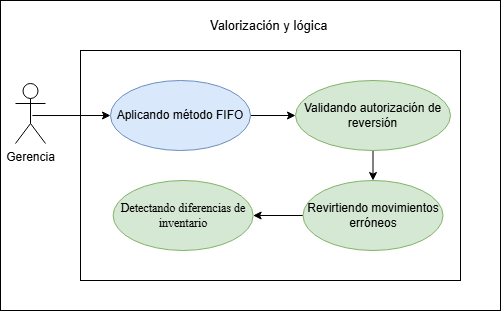

The diagram above was exported from draw.io. Its source (the exported page's mxGraphModel, read from the mxfile embedded in the PNG):
<mxGraphModel dx="1446" dy="822" grid="1" gridSize="10" guides="1" tooltips="1" connect="1" arrows="1" fold="1" page="1" pageScale="1" pageWidth="827" pageHeight="1169" math="0" shadow="0">
  <root>
    <mxCell id="0" />
    <mxCell id="1" parent="0" />
    <mxCell id="qrOsgZDqs2jIluiTBBjf-87" parent="1" style="rounded=0;whiteSpace=wrap;html=1;" value="" vertex="1">
      <mxGeometry height="310" width="500" x="40" y="230" as="geometry" />
    </mxCell>
    <mxCell id="bBzrLM_FwxRfKHai1NHY-1" parent="1" style="whiteSpace=wrap;html=1;" value="" vertex="1">
      <mxGeometry height="230" width="380" x="120" y="280" as="geometry" />
    </mxCell>
    <mxCell id="qrOsgZDqs2jIluiTBBjf-89" edge="1" parent="1" source="qrOsgZDqs2jIluiTBBjf-90" style="rounded=0;orthogonalLoop=1;jettySize=auto;html=1;exitX=1;exitY=0.5;exitDx=0;exitDy=0;entryX=0;entryY=0.5;entryDx=0;entryDy=0;" target="qrOsgZDqs2jIluiTBBjf-94">
      <mxGeometry relative="1" as="geometry">
        <mxPoint x="240" y="430" as="targetPoint" />
      </mxGeometry>
    </mxCell>
    <mxCell id="qrOsgZDqs2jIluiTBBjf-90" parent="1" style="ellipse;whiteSpace=wrap;html=1;fillColor=#dae8fc;strokeColor=#6c8ebf;" value="Aplicando método FIFO" vertex="1">
      <mxGeometry height="70" width="140" x="150" y="310" as="geometry" />
    </mxCell>
    <mxCell id="qrOsgZDqs2jIluiTBBjf-93" edge="1" parent="1" source="qrOsgZDqs2jIluiTBBjf-94" style="rounded=0;orthogonalLoop=1;jettySize=auto;html=1;exitX=0.5;exitY=1;exitDx=0;exitDy=0;entryX=0.5;entryY=0;entryDx=0;entryDy=0;" target="qrOsgZDqs2jIluiTBBjf-95">
      <mxGeometry relative="1" as="geometry" />
    </mxCell>
    <mxCell id="qrOsgZDqs2jIluiTBBjf-94" parent="1" style="ellipse;whiteSpace=wrap;html=1;fillColor=#d5e8d4;strokeColor=#82b366;" value="Validando autorización de reversión" vertex="1">
      <mxGeometry height="70" width="154.99" x="335.01" y="310" as="geometry" />
    </mxCell>
    <mxCell id="ZOJzUBUn7LEHYTAwQGbW-3" edge="1" parent="1" source="qrOsgZDqs2jIluiTBBjf-95" style="edgeStyle=orthogonalEdgeStyle;rounded=0;orthogonalLoop=1;jettySize=auto;html=1;" target="ZOJzUBUn7LEHYTAwQGbW-2" value="">
      <mxGeometry relative="1" as="geometry" />
    </mxCell>
    <mxCell id="qrOsgZDqs2jIluiTBBjf-95" parent="1" style="ellipse;whiteSpace=wrap;html=1;fillColor=#d5e8d4;strokeColor=#82b366;" value="Revirtiendo movimientos erróneos" vertex="1">
      <mxGeometry height="70" width="140" x="342.51" y="410" as="geometry" />
    </mxCell>
    <mxCell id="qrOsgZDqs2jIluiTBBjf-96" edge="1" parent="1" source="qrOsgZDqs2jIluiTBBjf-97" style="rounded=0;orthogonalLoop=1;jettySize=auto;html=1;entryX=0;entryY=0.5;entryDx=0;entryDy=0;exitX=0.563;exitY=0.534;exitDx=0;exitDy=0;exitPerimeter=0;" target="qrOsgZDqs2jIluiTBBjf-90">
      <mxGeometry relative="1" as="geometry">
        <Array as="points" />
        <mxPoint x="47.58000000000004" y="342.2399999999998" as="sourcePoint" />
        <mxPoint x="169.99999999999994" y="347" as="targetPoint" />
      </mxGeometry>
    </mxCell>
    <mxCell id="qrOsgZDqs2jIluiTBBjf-97" parent="1" style="shape=umlActor;verticalLabelPosition=bottom;verticalAlign=top;html=1;" value="Gerencia" vertex="1">
      <mxGeometry height="60" width="30" x="55" y="313" as="geometry" />
    </mxCell>
    <mxCell id="qrOsgZDqs2jIluiTBBjf-98" parent="1" style="text;html=1;whiteSpace=wrap;strokeColor=none;fillColor=none;align=center;verticalAlign=middle;rounded=0;" value="&lt;font style=&quot;font-size: 13px;&quot;&gt;Valorización y lógica&amp;nbsp;&lt;/font&gt;" vertex="1">
      <mxGeometry height="30" width="164.75" x="227.63" y="240" as="geometry" />
    </mxCell>
    <mxCell id="ZOJzUBUn7LEHYTAwQGbW-2" parent="1" style="ellipse;whiteSpace=wrap;html=1;fillColor=#d5e8d4;strokeColor=#82b366;" value="&lt;span style=&quot;font-family: &amp;quot;Times New Roman&amp;quot;, serif; white-space: pre-wrap;&quot;&gt;Detectando diferencias de inventario&lt;/span&gt;" vertex="1">
      <mxGeometry height="70" width="140" x="152.62" y="410" as="geometry" />
    </mxCell>
  </root>
</mxGraphModel>